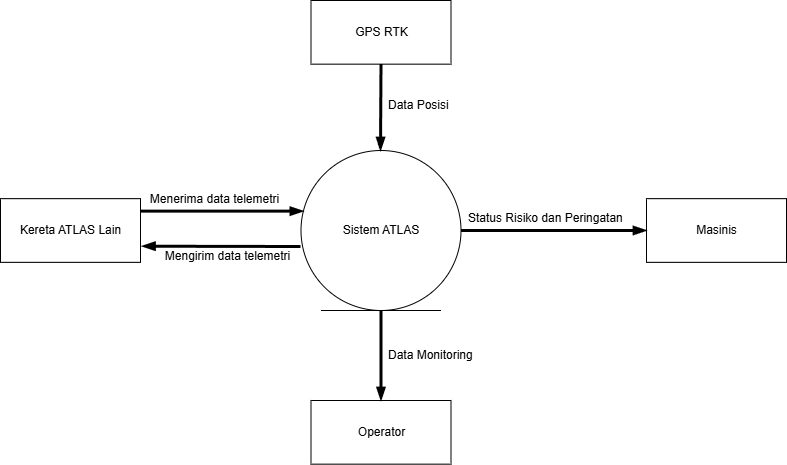

The diagram above was exported from draw.io. Its source (the exported page's mxGraphModel, read from the mxfile embedded in the PNG):
<mxGraphModel dx="1397" dy="947" grid="1" gridSize="10" guides="1" tooltips="1" connect="1" arrows="1" fold="1" page="1" pageScale="1" pageWidth="850" pageHeight="1100" math="0" shadow="0">
  <root>
    <mxCell id="0" />
    <mxCell id="1" parent="0" />
    <mxCell id="2" value="Sistem ATLAS" style="ellipse;shape=umlEntity;whiteSpace=wrap;html=1;" vertex="1" parent="1">
      <mxGeometry x="320.5" y="280" width="160" height="160" as="geometry" />
    </mxCell>
    <mxCell id="5" value="Kereta ATLAS Lain " style="html=1;" vertex="1" parent="1">
      <mxGeometry x="20" y="328.18" width="140" height="63.64" as="geometry" />
    </mxCell>
    <mxCell id="6" value="GPS RTK" style="html=1;" vertex="1" parent="1">
      <mxGeometry x="330.5" y="130" width="140" height="63.64" as="geometry" />
    </mxCell>
    <mxCell id="7" value="Operator" style="html=1;" vertex="1" parent="1">
      <mxGeometry x="330.5" y="530" width="140" height="63.64" as="geometry" />
    </mxCell>
    <mxCell id="8" value="Masinis " style="html=1;" vertex="1" parent="1">
      <mxGeometry x="666" y="328.18" width="140" height="63.64" as="geometry" />
    </mxCell>
    <mxCell id="10" value="" style="endArrow=none;html=1;startArrow=blockThin;startFill=1;jumpSize=10;strokeWidth=3;entryX=0.5;entryY=1;entryDx=0;entryDy=0;" edge="1" parent="1" target="6">
      <mxGeometry width="50" height="50" relative="1" as="geometry">
        <mxPoint x="400" y="280" as="sourcePoint" />
        <mxPoint x="390" y="220" as="targetPoint" />
      </mxGeometry>
    </mxCell>
    <mxCell id="11" value="" style="endArrow=none;html=1;startArrow=blockThin;startFill=1;jumpSize=10;strokeWidth=3;entryX=1.002;entryY=0.196;entryDx=0;entryDy=0;entryPerimeter=0;exitX=0.015;exitY=0.379;exitDx=0;exitDy=0;exitPerimeter=0;" edge="1" parent="1" source="2" target="5">
      <mxGeometry width="50" height="50" relative="1" as="geometry">
        <mxPoint x="320" y="340" as="sourcePoint" />
        <mxPoint x="200" y="340" as="targetPoint" />
      </mxGeometry>
    </mxCell>
    <mxCell id="12" value="" style="endArrow=blockThin;html=1;startArrow=none;startFill=0;jumpSize=10;strokeWidth=3;endFill=1;entryX=1.011;entryY=0.747;entryDx=0;entryDy=0;entryPerimeter=0;" edge="1" parent="1" target="5">
      <mxGeometry width="50" height="50" relative="1" as="geometry">
        <mxPoint x="320" y="376" as="sourcePoint" />
        <mxPoint x="160" y="376" as="targetPoint" />
      </mxGeometry>
    </mxCell>
    <mxCell id="13" value="" style="endArrow=none;html=1;startArrow=blockThin;startFill=1;jumpSize=10;strokeWidth=3;exitX=0;exitY=0.5;exitDx=0;exitDy=0;entryX=1;entryY=0.5;entryDx=0;entryDy=0;" edge="1" parent="1" source="8" target="2">
      <mxGeometry width="50" height="50" relative="1" as="geometry">
        <mxPoint x="410" y="290" as="sourcePoint" />
        <mxPoint x="570" y="450" as="targetPoint" />
      </mxGeometry>
    </mxCell>
    <mxCell id="14" value="" style="endArrow=none;html=1;startArrow=blockThin;startFill=1;jumpSize=10;strokeWidth=3;exitX=0.5;exitY=0;exitDx=0;exitDy=0;entryX=0.5;entryY=1;entryDx=0;entryDy=0;" edge="1" parent="1" source="7" target="2">
      <mxGeometry width="50" height="50" relative="1" as="geometry">
        <mxPoint x="610" y="370" as="sourcePoint" />
        <mxPoint x="490.5" y="370" as="targetPoint" />
      </mxGeometry>
    </mxCell>
    <mxCell id="15" value="Mengirim data telemetri" style="text;html=1;align=center;verticalAlign=middle;resizable=0;points=[];autosize=1;strokeColor=none;fillColor=none;" vertex="1" parent="1">
      <mxGeometry x="171.5" y="371" width="150" height="30" as="geometry" />
    </mxCell>
    <mxCell id="16" value="Menerima data telemetri" style="text;html=1;align=center;verticalAlign=middle;resizable=0;points=[];autosize=1;strokeColor=none;fillColor=none;" vertex="1" parent="1">
      <mxGeometry x="158.5" y="314" width="150" height="30" as="geometry" />
    </mxCell>
    <mxCell id="17" value="Data Posisi" style="text;html=1;align=left;verticalAlign=middle;resizable=0;points=[];autosize=1;strokeColor=none;fillColor=none;" vertex="1" parent="1">
      <mxGeometry x="406" y="220" width="80" height="30" as="geometry" />
    </mxCell>
    <mxCell id="18" value="Status Risiko dan Peringatan" style="text;html=1;align=left;verticalAlign=middle;resizable=0;points=[];autosize=1;strokeColor=none;fillColor=none;" vertex="1" parent="1">
      <mxGeometry x="486" y="333.18" width="180" height="30" as="geometry" />
    </mxCell>
    <mxCell id="19" value="Data Monitoring" style="text;html=1;align=left;verticalAlign=middle;resizable=0;points=[];autosize=1;strokeColor=none;fillColor=none;" vertex="1" parent="1">
      <mxGeometry x="406" y="470" width="110" height="30" as="geometry" />
    </mxCell>
  </root>
</mxGraphModel>